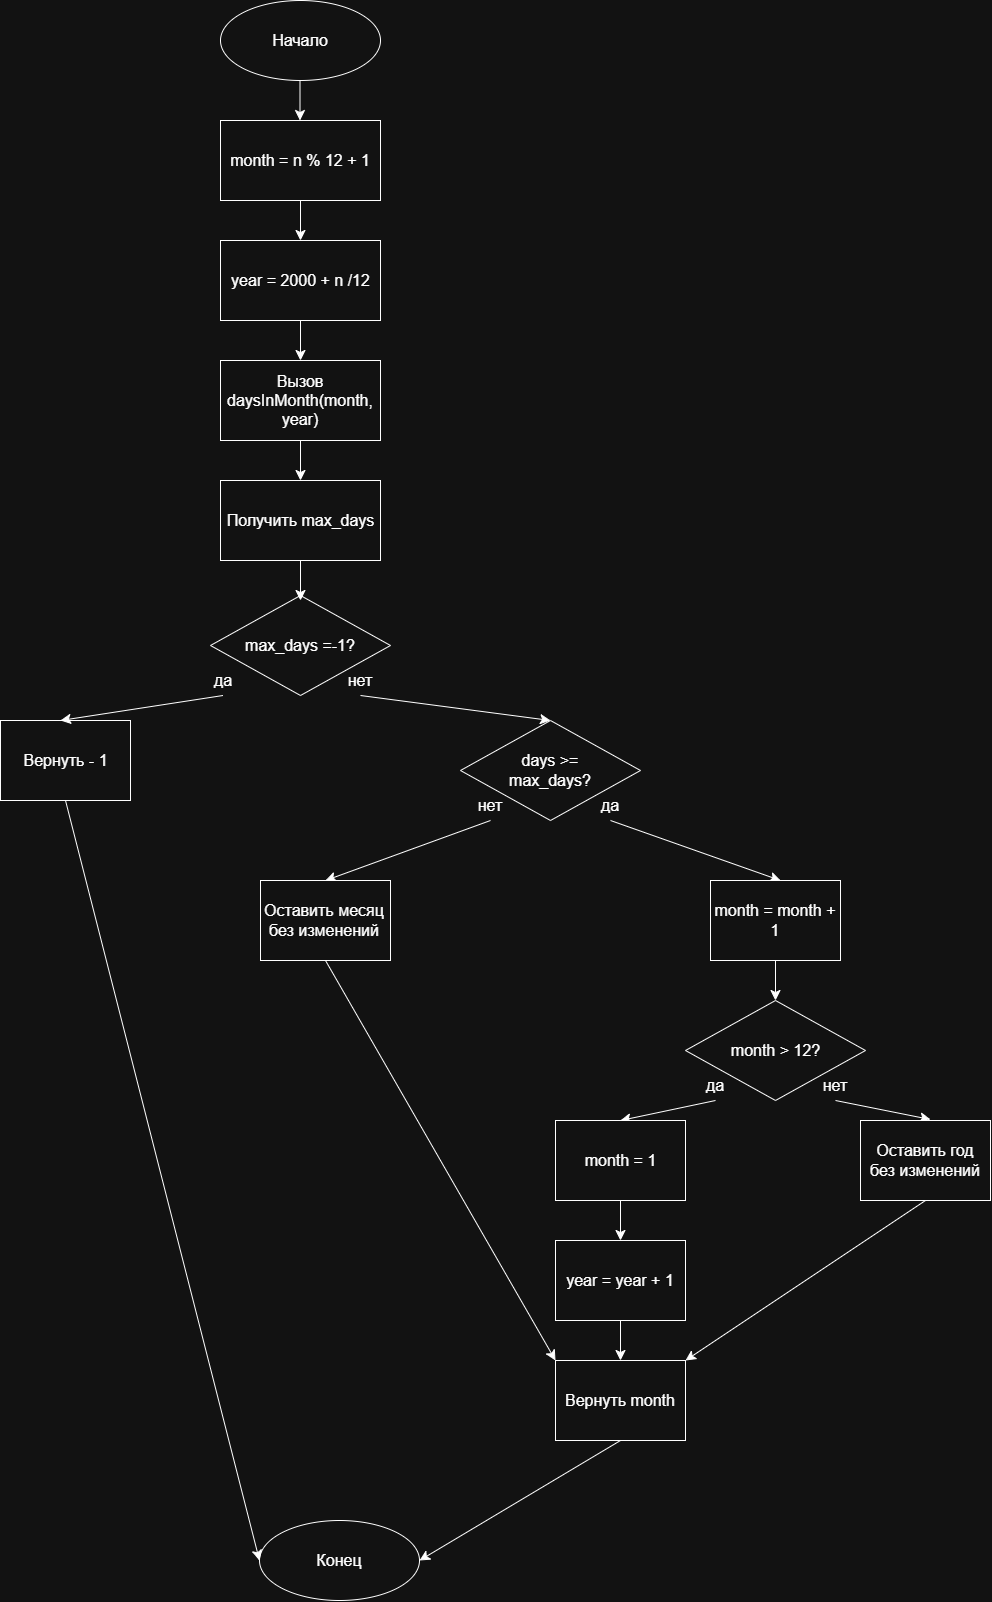

The diagram above was exported from draw.io. Its source (the exported page's mxGraphModel, read from the mxfile embedded in the PNG):
<mxGraphModel dx="1703" dy="700" grid="1" gridSize="10" guides="1" tooltips="1" connect="1" arrows="1" fold="1" page="1" pageScale="1" pageWidth="827" pageHeight="1169" math="0" shadow="0">
  <root>
    <mxCell id="0" />
    <mxCell id="1" parent="0" />
    <mxCell id="XD32MKg-5lc_dnAw509u-3" edge="1" parent="1" style="edgeStyle=none;orthogonalLoop=1;jettySize=auto;html=1;rounded=0;fontSize=12;startSize=8;endSize=8;curved=1;" value="">
      <mxGeometry relative="1" width="140" as="geometry">
        <Array as="points" />
        <mxPoint x="389.5" y="110" as="sourcePoint" />
        <mxPoint x="389.5" y="160" as="targetPoint" />
      </mxGeometry>
    </mxCell>
    <mxCell id="XD32MKg-5lc_dnAw509u-1" parent="1" style="ellipse;whiteSpace=wrap;html=1;shapeInside=1;" value="" vertex="1">
      <mxGeometry height="80" width="160" x="310" y="40" as="geometry" />
    </mxCell>
    <mxCell id="XD32MKg-5lc_dnAw509u-2" parent="1" style="text;html=1;whiteSpace=wrap;strokeColor=none;fillColor=none;align=center;verticalAlign=middle;rounded=0;fontSize=16;" value="Начало" vertex="1">
      <mxGeometry height="30" width="60" x="360" y="65" as="geometry" />
    </mxCell>
    <mxCell id="NOzI_m3pyQN9GbZMmnnA-43" parent="1" style="ellipse;whiteSpace=wrap;html=1;shapeInside=1;" value="" vertex="1">
      <mxGeometry height="80" width="160" x="349" y="1560" as="geometry" />
    </mxCell>
    <mxCell id="NOzI_m3pyQN9GbZMmnnA-44" parent="1" style="text;html=1;whiteSpace=wrap;strokeColor=none;fillColor=none;align=center;verticalAlign=middle;rounded=0;fontSize=16;" value="Конец" vertex="1">
      <mxGeometry height="30" width="60" x="399" y="1585" as="geometry" />
    </mxCell>
    <mxCell id="NOzI_m3pyQN9GbZMmnnA-46" edge="1" parent="1" style="edgeStyle=none;orthogonalLoop=1;jettySize=auto;html=1;rounded=0;fontSize=12;defaultLabelBackgroundColor=page;startSize=8;endSize=8;curved=1;exitX=0.5;exitY=1;exitDx=0;exitDy=0;" value="">
      <mxGeometry relative="1" width="140" as="geometry">
        <Array as="points" />
        <mxPoint x="390" y="240" as="sourcePoint" />
        <mxPoint x="390" y="280" as="targetPoint" />
      </mxGeometry>
    </mxCell>
    <mxCell id="NOzI_m3pyQN9GbZMmnnA-47" parent="1" style="rhombus;whiteSpace=wrap;html=1;shapeInside=1;" value="" vertex="1">
      <mxGeometry height="100" width="180" x="300" y="635" as="geometry" />
    </mxCell>
    <mxCell id="NOzI_m3pyQN9GbZMmnnA-49" parent="1" style="text;html=1;whiteSpace=wrap;strokeColor=none;fillColor=none;align=center;verticalAlign=middle;rounded=0;fontSize=16;" value="да" vertex="1">
      <mxGeometry height="30" width="60" x="670" y="830" as="geometry" />
    </mxCell>
    <mxCell id="NOzI_m3pyQN9GbZMmnnA-50" parent="1" style="text;html=1;whiteSpace=wrap;strokeColor=none;fillColor=none;align=center;verticalAlign=middle;rounded=0;fontSize=16;" value="нет" vertex="1">
      <mxGeometry height="30" width="60" x="420" y="705" as="geometry" />
    </mxCell>
    <mxCell id="NOzI_m3pyQN9GbZMmnnA-53" edge="1" parent="1" source="NOzI_m3pyQN9GbZMmnnA-50" style="edgeStyle=none;orthogonalLoop=1;jettySize=auto;html=1;rounded=0;fontSize=12;defaultLabelBackgroundColor=page;startSize=8;endSize=8;curved=1;exitX=0.5;exitY=1;exitDx=0;exitDy=0;" value="">
      <mxGeometry relative="1" width="140" as="geometry">
        <Array as="points" />
        <mxPoint x="350" y="400" as="sourcePoint" />
        <mxPoint x="640" y="760" as="targetPoint" />
      </mxGeometry>
    </mxCell>
    <mxCell id="NOzI_m3pyQN9GbZMmnnA-59" parent="1" style="rhombus;whiteSpace=wrap;html=1;shapeInside=1;" value="" vertex="1">
      <mxGeometry height="100" width="180" x="550" y="760" as="geometry" />
    </mxCell>
    <mxCell id="NOzI_m3pyQN9GbZMmnnA-61" parent="1" style="text;html=1;whiteSpace=wrap;strokeColor=none;fillColor=none;align=center;verticalAlign=middle;rounded=0;fontSize=16;" value="да" vertex="1">
      <mxGeometry height="30" width="60" x="282.5" y="705" as="geometry" />
    </mxCell>
    <mxCell id="NOzI_m3pyQN9GbZMmnnA-62" parent="1" style="text;html=1;whiteSpace=wrap;strokeColor=none;fillColor=none;align=center;verticalAlign=middle;rounded=0;fontSize=16;" value="нет" vertex="1">
      <mxGeometry height="30" width="60" x="550" y="830" as="geometry" />
    </mxCell>
    <mxCell id="NOzI_m3pyQN9GbZMmnnA-67" parent="1" style="whiteSpace=wrap;html=1;" value="" vertex="1">
      <mxGeometry height="80" width="130" x="90" y="760" as="geometry" />
    </mxCell>
    <mxCell id="NOzI_m3pyQN9GbZMmnnA-82" edge="1" parent="1" source="NOzI_m3pyQN9GbZMmnnA-49" style="edgeStyle=none;orthogonalLoop=1;jettySize=auto;html=1;rounded=0;fontSize=12;defaultLabelBackgroundColor=page;startSize=8;endSize=8;curved=1;exitX=0.5;exitY=1;exitDx=0;exitDy=0;" value="">
      <mxGeometry relative="1" width="140" as="geometry">
        <Array as="points" />
        <mxPoint x="730" y="1000" as="sourcePoint" />
        <mxPoint x="870" y="920" as="targetPoint" />
      </mxGeometry>
    </mxCell>
    <mxCell id="NOzI_m3pyQN9GbZMmnnA-84" edge="1" parent="1" source="NOzI_m3pyQN9GbZMmnnA-62" style="edgeStyle=none;orthogonalLoop=1;jettySize=auto;html=1;rounded=0;fontSize=12;defaultLabelBackgroundColor=page;startSize=8;endSize=8;curved=1;exitX=0.5;exitY=1;exitDx=0;exitDy=0;entryX=0.5;entryY=0;entryDx=0;entryDy=0;" target="oZ1w0thnN-fSmrdnhY75-4" value="">
      <mxGeometry relative="1" width="140" as="geometry">
        <Array as="points" />
        <mxPoint x="520" y="1000" as="sourcePoint" />
        <mxPoint x="440" y="920" as="targetPoint" />
      </mxGeometry>
    </mxCell>
    <mxCell id="NOzI_m3pyQN9GbZMmnnA-86" parent="1" style="whiteSpace=wrap;html=1;" value="" vertex="1">
      <mxGeometry height="80" width="160" x="310" y="160" as="geometry" />
    </mxCell>
    <mxCell id="NOzI_m3pyQN9GbZMmnnA-87" parent="1" style="rounded=0;whiteSpace=wrap;html=1;" value="" vertex="1">
      <mxGeometry height="80" width="160" x="310" y="280" as="geometry" />
    </mxCell>
    <mxCell id="NOzI_m3pyQN9GbZMmnnA-88" parent="1" style="text;html=1;whiteSpace=wrap;strokeColor=none;fillColor=none;align=center;verticalAlign=middle;rounded=0;fontSize=16;" value="month = n % 12 + 1" vertex="1">
      <mxGeometry height="30" width="160" x="310" y="185" as="geometry" />
    </mxCell>
    <mxCell id="NOzI_m3pyQN9GbZMmnnA-89" parent="1" style="text;html=1;whiteSpace=wrap;strokeColor=none;fillColor=none;align=center;verticalAlign=middle;rounded=0;fontSize=16;" value="year = 2000 + n /12" vertex="1">
      <mxGeometry height="30" width="152.5" x="313.75" y="305" as="geometry" />
    </mxCell>
    <mxCell id="NOzI_m3pyQN9GbZMmnnA-91" edge="1" parent="1" source="NOzI_m3pyQN9GbZMmnnA-87" style="edgeStyle=none;orthogonalLoop=1;jettySize=auto;html=1;rounded=0;fontSize=12;defaultLabelBackgroundColor=page;startSize=8;endSize=8;curved=1;exitX=0.5;exitY=1;exitDx=0;exitDy=0;" value="">
      <mxGeometry relative="1" width="140" as="geometry">
        <Array as="points" />
        <mxPoint x="180" y="320" as="sourcePoint" />
        <mxPoint x="390" y="400" as="targetPoint" />
      </mxGeometry>
    </mxCell>
    <mxCell id="NOzI_m3pyQN9GbZMmnnA-92" parent="1" style="whiteSpace=wrap;html=1;" value="" vertex="1">
      <mxGeometry height="80" width="160" x="310" y="400" as="geometry" />
    </mxCell>
    <mxCell id="NOzI_m3pyQN9GbZMmnnA-93" parent="1" style="text;html=1;whiteSpace=wrap;strokeColor=none;fillColor=none;align=center;verticalAlign=middle;rounded=0;fontSize=16;" value="Вызов daysInMonth(month, year)" vertex="1">
      <mxGeometry height="30" width="160" x="310" y="425" as="geometry" />
    </mxCell>
    <mxCell id="NOzI_m3pyQN9GbZMmnnA-94" edge="1" parent="1" source="NOzI_m3pyQN9GbZMmnnA-92" style="edgeStyle=none;orthogonalLoop=1;jettySize=auto;html=1;rounded=0;fontSize=12;defaultLabelBackgroundColor=page;startSize=8;endSize=8;curved=1;exitX=0.5;exitY=1;exitDx=0;exitDy=0;" target="NOzI_m3pyQN9GbZMmnnA-95" value="">
      <mxGeometry relative="1" width="140" as="geometry">
        <Array as="points" />
        <mxPoint x="180" y="300" as="sourcePoint" />
        <mxPoint x="390" y="530" as="targetPoint" />
      </mxGeometry>
    </mxCell>
    <mxCell id="NOzI_m3pyQN9GbZMmnnA-95" parent="1" style="rounded=0;whiteSpace=wrap;html=1;" value="" vertex="1">
      <mxGeometry height="80" width="160" x="310" y="520" as="geometry" />
    </mxCell>
    <mxCell id="NOzI_m3pyQN9GbZMmnnA-96" parent="1" style="text;html=1;whiteSpace=wrap;strokeColor=none;fillColor=none;align=center;verticalAlign=middle;rounded=0;fontSize=16;" value="Получить max_days" vertex="1">
      <mxGeometry height="30" width="152.5" x="313.75" y="545" as="geometry" />
    </mxCell>
    <mxCell id="NOzI_m3pyQN9GbZMmnnA-98" edge="1" parent="1" source="NOzI_m3pyQN9GbZMmnnA-95" style="edgeStyle=none;orthogonalLoop=1;jettySize=auto;html=1;rounded=0;fontSize=12;defaultLabelBackgroundColor=page;startSize=8;endSize=8;curved=1;exitX=0.5;exitY=1;exitDx=0;exitDy=0;" value="">
      <mxGeometry relative="1" width="140" as="geometry">
        <Array as="points" />
        <mxPoint x="180" y="570" as="sourcePoint" />
        <mxPoint x="390" y="640" as="targetPoint" />
      </mxGeometry>
    </mxCell>
    <mxCell id="NOzI_m3pyQN9GbZMmnnA-99" parent="1" style="text;html=1;whiteSpace=wrap;strokeColor=none;fillColor=none;align=center;verticalAlign=middle;rounded=0;fontSize=16;" value="max_days =-1?" vertex="1">
      <mxGeometry height="30" width="120" x="330" y="670" as="geometry" />
    </mxCell>
    <mxCell id="oZ1w0thnN-fSmrdnhY75-1" edge="1" parent="1" source="NOzI_m3pyQN9GbZMmnnA-61" style="edgeStyle=none;orthogonalLoop=1;jettySize=auto;html=1;rounded=0;fontSize=12;defaultLabelBackgroundColor=page;startSize=8;endSize=8;curved=1;exitX=0.5;exitY=1;exitDx=0;exitDy=0;" value="">
      <mxGeometry relative="1" width="140" as="geometry">
        <Array as="points" />
        <mxPoint x="170" y="960" as="sourcePoint" />
        <mxPoint x="150" y="760" as="targetPoint" />
      </mxGeometry>
    </mxCell>
    <mxCell id="oZ1w0thnN-fSmrdnhY75-2" parent="1" style="text;html=1;whiteSpace=wrap;strokeColor=none;fillColor=none;align=center;verticalAlign=middle;rounded=0;fontSize=16;" value="Вернуть - 1" vertex="1">
      <mxGeometry height="30" width="105" x="102.5" y="785" as="geometry" />
    </mxCell>
    <mxCell id="oZ1w0thnN-fSmrdnhY75-3" parent="1" style="text;html=1;whiteSpace=wrap;strokeColor=none;fillColor=none;align=center;verticalAlign=middle;rounded=0;fontSize=16;" value="days &amp;gt;= max_days?" vertex="1">
      <mxGeometry height="30" width="120" x="580" y="795" as="geometry" />
    </mxCell>
    <mxCell id="oZ1w0thnN-fSmrdnhY75-4" parent="1" style="rounded=0;whiteSpace=wrap;html=1;" value="" vertex="1">
      <mxGeometry height="80" width="130" x="350" y="920" as="geometry" />
    </mxCell>
    <mxCell id="oZ1w0thnN-fSmrdnhY75-5" parent="1" style="text;html=1;whiteSpace=wrap;strokeColor=none;fillColor=none;align=center;verticalAlign=middle;rounded=0;fontSize=16;" value="Оставить месяц без изменений" vertex="1">
      <mxGeometry height="30" width="130" x="349" y="945" as="geometry" />
    </mxCell>
    <mxCell id="oZ1w0thnN-fSmrdnhY75-6" parent="1" style="whiteSpace=wrap;html=1;" value="" vertex="1">
      <mxGeometry height="80" width="130" x="800" y="920" as="geometry" />
    </mxCell>
    <mxCell id="oZ1w0thnN-fSmrdnhY75-7" parent="1" style="text;html=1;whiteSpace=wrap;strokeColor=none;fillColor=none;align=center;verticalAlign=middle;rounded=0;fontSize=16;" value="month = month + 1" vertex="1">
      <mxGeometry height="30" width="130" x="800" y="945" as="geometry" />
    </mxCell>
    <mxCell id="oZ1w0thnN-fSmrdnhY75-8" edge="1" parent="1" source="oZ1w0thnN-fSmrdnhY75-6" style="edgeStyle=none;orthogonalLoop=1;jettySize=auto;html=1;rounded=0;fontSize=12;defaultLabelBackgroundColor=page;startSize=8;endSize=8;curved=1;exitX=0.5;exitY=1;exitDx=0;exitDy=0;" value="">
      <mxGeometry relative="1" width="140" as="geometry">
        <Array as="points" />
        <mxPoint x="410" y="1010" as="sourcePoint" />
        <mxPoint x="865" y="1040" as="targetPoint" />
      </mxGeometry>
    </mxCell>
    <mxCell id="oZ1w0thnN-fSmrdnhY75-9" parent="1" style="rhombus;whiteSpace=wrap;html=1;shapeInside=1;" value="" vertex="1">
      <mxGeometry height="100" width="180" x="775" y="1040" as="geometry" />
    </mxCell>
    <mxCell id="oZ1w0thnN-fSmrdnhY75-10" parent="1" style="text;html=1;whiteSpace=wrap;strokeColor=none;fillColor=none;align=center;verticalAlign=middle;rounded=0;fontSize=16;" value="month &amp;gt; 12?" vertex="1">
      <mxGeometry height="30" width="105" x="812.5" y="1075" as="geometry" />
    </mxCell>
    <mxCell id="oZ1w0thnN-fSmrdnhY75-11" parent="1" style="text;html=1;whiteSpace=wrap;strokeColor=none;fillColor=none;align=center;verticalAlign=middle;rounded=0;fontSize=16;" value="да" vertex="1">
      <mxGeometry height="30" width="60" x="775" y="1110" as="geometry" />
    </mxCell>
    <mxCell id="oZ1w0thnN-fSmrdnhY75-12" parent="1" style="text;html=1;whiteSpace=wrap;strokeColor=none;fillColor=none;align=center;verticalAlign=middle;rounded=0;fontSize=16;" value="нет" vertex="1">
      <mxGeometry height="30" width="60" x="895" y="1110" as="geometry" />
    </mxCell>
    <mxCell id="oZ1w0thnN-fSmrdnhY75-13" edge="1" parent="1" source="oZ1w0thnN-fSmrdnhY75-12" style="edgeStyle=none;orthogonalLoop=1;jettySize=auto;html=1;rounded=0;fontSize=12;defaultLabelBackgroundColor=page;startSize=8;endSize=8;curved=1;exitX=0.5;exitY=1;exitDx=0;exitDy=0;" value="">
      <mxGeometry relative="1" width="140" as="geometry">
        <Array as="points" />
        <mxPoint x="500" y="1120" as="sourcePoint" />
        <mxPoint x="1020" y="1159" as="targetPoint" />
      </mxGeometry>
    </mxCell>
    <mxCell id="oZ1w0thnN-fSmrdnhY75-15" edge="1" parent="1" source="oZ1w0thnN-fSmrdnhY75-11" style="edgeStyle=none;orthogonalLoop=1;jettySize=auto;html=1;rounded=0;fontSize=12;defaultLabelBackgroundColor=page;startSize=8;endSize=8;curved=1;exitX=0.5;exitY=1;exitDx=0;exitDy=0;" value="">
      <mxGeometry relative="1" width="140" as="geometry">
        <Array as="points" />
        <mxPoint x="500" y="1120" as="sourcePoint" />
        <mxPoint x="710" y="1160" as="targetPoint" />
      </mxGeometry>
    </mxCell>
    <mxCell id="oZ1w0thnN-fSmrdnhY75-16" parent="1" style="rounded=0;whiteSpace=wrap;html=1;" value="" vertex="1">
      <mxGeometry height="80" width="130" x="950" y="1160" as="geometry" />
    </mxCell>
    <mxCell id="oZ1w0thnN-fSmrdnhY75-17" parent="1" style="text;html=1;whiteSpace=wrap;strokeColor=none;fillColor=none;align=center;verticalAlign=middle;rounded=0;fontSize=16;" value="Оставить год без изменений" vertex="1">
      <mxGeometry height="30" width="120" x="955" y="1185" as="geometry" />
    </mxCell>
    <mxCell id="oZ1w0thnN-fSmrdnhY75-18" parent="1" style="whiteSpace=wrap;html=1;" value="" vertex="1">
      <mxGeometry height="80" width="130" x="645" y="1160" as="geometry" />
    </mxCell>
    <mxCell id="oZ1w0thnN-fSmrdnhY75-19" parent="1" style="text;html=1;whiteSpace=wrap;strokeColor=none;fillColor=none;align=center;verticalAlign=middle;rounded=0;fontSize=16;" value="month = 1" vertex="1">
      <mxGeometry height="30" width="105" x="657.5" y="1185" as="geometry" />
    </mxCell>
    <mxCell id="oZ1w0thnN-fSmrdnhY75-21" edge="1" parent="1" source="oZ1w0thnN-fSmrdnhY75-18" style="edgeStyle=none;orthogonalLoop=1;jettySize=auto;html=1;rounded=0;fontSize=12;defaultLabelBackgroundColor=page;startSize=8;endSize=8;curved=1;exitX=0.5;exitY=1;exitDx=0;exitDy=0;" target="oZ1w0thnN-fSmrdnhY75-22" value="">
      <mxGeometry relative="1" width="140" as="geometry">
        <Array as="points" />
        <mxPoint x="740" y="1100" as="sourcePoint" />
        <mxPoint x="710" y="1280" as="targetPoint" />
      </mxGeometry>
    </mxCell>
    <mxCell id="oZ1w0thnN-fSmrdnhY75-22" parent="1" style="rounded=0;whiteSpace=wrap;html=1;" value="" vertex="1">
      <mxGeometry height="80" width="130" x="645" y="1280" as="geometry" />
    </mxCell>
    <mxCell id="oZ1w0thnN-fSmrdnhY75-23" parent="1" style="text;html=1;whiteSpace=wrap;strokeColor=none;fillColor=none;align=center;verticalAlign=middle;rounded=0;fontSize=16;" value="year = year + 1" vertex="1">
      <mxGeometry height="45" width="120" x="650" y="1297.5" as="geometry" />
    </mxCell>
    <mxCell id="oZ1w0thnN-fSmrdnhY75-24" edge="1" parent="1" source="oZ1w0thnN-fSmrdnhY75-22" style="edgeStyle=none;orthogonalLoop=1;jettySize=auto;html=1;rounded=0;fontSize=12;defaultLabelBackgroundColor=page;startSize=8;endSize=8;curved=1;exitX=0.5;exitY=1;exitDx=0;exitDy=0;" value="">
      <mxGeometry relative="1" width="140" as="geometry">
        <Array as="points" />
        <mxPoint x="740" y="1310" as="sourcePoint" />
        <mxPoint x="710" y="1400" as="targetPoint" />
      </mxGeometry>
    </mxCell>
    <mxCell id="oZ1w0thnN-fSmrdnhY75-25" parent="1" style="rounded=0;whiteSpace=wrap;html=1;" value="" vertex="1">
      <mxGeometry height="80" width="130" x="645" y="1400" as="geometry" />
    </mxCell>
    <mxCell id="oZ1w0thnN-fSmrdnhY75-26" parent="1" style="text;html=1;whiteSpace=wrap;strokeColor=none;fillColor=none;align=center;verticalAlign=middle;rounded=0;fontSize=16;" value="Вернуть month" vertex="1">
      <mxGeometry height="30" width="120" x="650" y="1425" as="geometry" />
    </mxCell>
    <mxCell id="oZ1w0thnN-fSmrdnhY75-28" edge="1" parent="1" source="NOzI_m3pyQN9GbZMmnnA-67" style="edgeStyle=none;orthogonalLoop=1;jettySize=auto;html=1;rounded=0;fontSize=12;defaultLabelBackgroundColor=page;startSize=8;endSize=8;curved=1;exitX=0.5;exitY=1;exitDx=0;exitDy=0;entryX=0;entryY=0.5;entryDx=0;entryDy=0;" target="NOzI_m3pyQN9GbZMmnnA-43" value="">
      <mxGeometry relative="1" width="140" as="geometry">
        <Array as="points" />
        <mxPoint x="-130" y="1110" as="sourcePoint" />
        <mxPoint x="10" y="1110" as="targetPoint" />
      </mxGeometry>
    </mxCell>
    <mxCell id="oZ1w0thnN-fSmrdnhY75-29" edge="1" parent="1" source="oZ1w0thnN-fSmrdnhY75-4" style="edgeStyle=none;orthogonalLoop=1;jettySize=auto;html=1;rounded=0;fontSize=12;defaultLabelBackgroundColor=page;startSize=8;endSize=8;curved=1;exitX=0.5;exitY=1;exitDx=0;exitDy=0;entryX=0;entryY=0;entryDx=0;entryDy=0;" target="oZ1w0thnN-fSmrdnhY75-25" value="">
      <mxGeometry relative="1" width="140" as="geometry">
        <Array as="points" />
        <mxPoint x="480" y="1230" as="sourcePoint" />
        <mxPoint x="640" y="1440" as="targetPoint" />
      </mxGeometry>
    </mxCell>
    <mxCell id="oZ1w0thnN-fSmrdnhY75-30" edge="1" parent="1" source="oZ1w0thnN-fSmrdnhY75-16" style="edgeStyle=none;orthogonalLoop=1;jettySize=auto;html=1;rounded=0;fontSize=12;defaultLabelBackgroundColor=page;startSize=8;endSize=8;curved=1;exitX=0.5;exitY=1;exitDx=0;exitDy=0;entryX=1;entryY=0;entryDx=0;entryDy=0;" target="oZ1w0thnN-fSmrdnhY75-25" value="">
      <mxGeometry relative="1" width="140" as="geometry">
        <Array as="points" />
        <mxPoint x="480" y="1150" as="sourcePoint" />
        <mxPoint x="620" y="1150" as="targetPoint" />
      </mxGeometry>
    </mxCell>
    <mxCell id="oZ1w0thnN-fSmrdnhY75-32" edge="1" parent="1" source="oZ1w0thnN-fSmrdnhY75-25" style="edgeStyle=none;orthogonalLoop=1;jettySize=auto;html=1;rounded=0;fontSize=12;defaultLabelBackgroundColor=page;startSize=8;endSize=8;curved=1;exitX=0.5;exitY=1;exitDx=0;exitDy=0;entryX=1;entryY=0.5;entryDx=0;entryDy=0;" target="NOzI_m3pyQN9GbZMmnnA-43" value="">
      <mxGeometry relative="1" width="140" as="geometry">
        <Array as="points" />
        <mxPoint x="480" y="1470" as="sourcePoint" />
        <mxPoint x="620" y="1470" as="targetPoint" />
      </mxGeometry>
    </mxCell>
  </root>
</mxGraphModel>